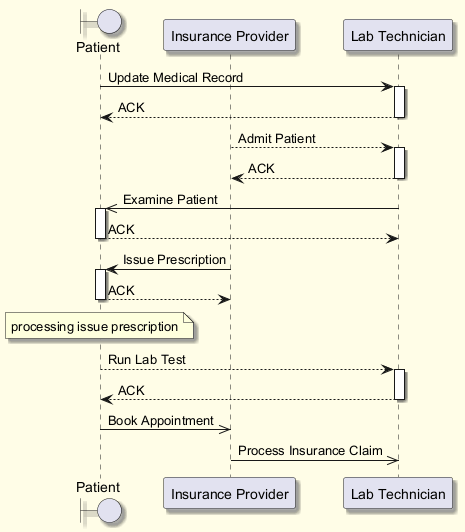

The diagram above was rendered by PlantUML. Its source (embedded in the PNG):
@startuml
skinparam backgroundColor #FFFDE7
skinparam classBackgroundColor #FFF9C4
skinparam classBorderColor #F57F17
skinparam shadowing true
boundary "Patient" as P
participant "Insurance Provider" as IP
participant "Lab Technician" as LT
P -> LT : Update Medical Record
activate LT
LT --> P : ACK
deactivate LT
IP --> LT : Admit Patient
activate LT
LT --> IP : ACK
deactivate LT
LT ->> P : Examine Patient
activate P
P --> LT : ACK
deactivate P
IP -> P : Issue Prescription
activate P
P --> IP : ACK
deactivate P
note over P : processing issue prescription
P --> LT : Run Lab Test
activate LT
LT --> P : ACK
deactivate LT
P ->> IP : Book Appointment
IP ->> LT : Process Insurance Claim
@enduml